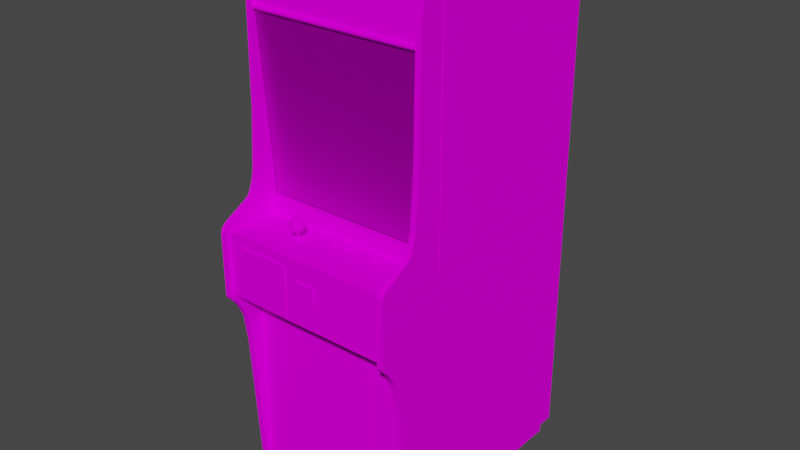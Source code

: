 # Source: dkong_1.blend  (saved by Blender 2.93.20; exported with 4.5.12 LTS)
import bpy
from mathutils import Matrix  # noqa: F401  (used for matrix-valued properties, if any)

bpy.ops.wm.read_factory_settings(use_empty=True)
scene = bpy.context.scene
scene.name = 'Scene'

# ---- images (referenced by path relative to the original .blend; pixels are not part of the script)
import os
ASSET_DIR = os.environ.get("B2B_ASSET_DIR", "")  # directory of the original .blend (textures are referenced by path, not embedded)
HERE = os.path.dirname(os.path.abspath(__file__))  # packed textures are extracted next to this script under _unpacked/

def load_image(name, relpath, width, height, colorspace="sRGB"):
    """Load a texture the original file referenced (path relative to the .blend, or extracted next to this script)."""
    p = next((c for c in (os.path.join(HERE, relpath), os.path.join(ASSET_DIR, relpath)) if relpath and os.path.exists(c)), "")
    if p:
        img = bpy.data.images.load(p, check_existing=True)
        img.name = name
    else:  # same state as the original file: an image datablock whose file is absent (Cycles renders it pink)
        img = bpy.data.images.new(name, width, height)
        img.source = "FILE"
        img.filepath = "//" + (relpath or name)
    img.colorspace_settings.name = colorspace
    return img
img_dkongmarqueemap_tiff = load_image('dkongmarqueemap.TIFF', 'dkongmarqueemap.TIFF', 1024, 1024, 'sRGB')
img_dkongglassa_tiff = load_image('dkongglassa.TIFF', 'dkongglassa.TIFF', 1024, 1024, 'sRGB')
img_dkongbezelmap_tiff = load_image('dkongbezelmap.TIFF', 'dkongbezelmap.TIFF', 1024, 1024, 'sRGB')
img_dkongtexturemap_tiff = load_image('dkongtexturemap.TIFF', 'dkongtexturemap.TIFF', 1024, 1024, 'sRGB')

# ---- materials (node trees are filled in below, after node groups)
mat_defaultmaterial3 = bpy.data.materials.new('DefaultMaterial3')
mat_defaultmaterial3.use_transparent_shadow = False
mat_defaultmaterial3.roughness = 0.8211
mat_defaultmaterial3.specular_intensity = 0.3176
mat_dkongmarquee = bpy.data.materials.new('dkongmarquee')
mat_dkongmarquee.use_transparent_shadow = False
mat_dkongmarquee.roughness = 0.8807
mat_dkongmarquee.specular_intensity = 0.0
mat_dkongglass = bpy.data.materials.new('dkongglass')
mat_dkongglass.use_transparent_shadow = False
mat_dkongglass.roughness = 0.8807
mat_dkongglass.specular_intensity = 0.0
mat_dkongbezel = bpy.data.materials.new('dkongbezel')
mat_dkongbezel.use_transparent_shadow = False
mat_dkongbezel.roughness = 0.8807
mat_dkongbezel.specular_intensity = 0.0
mat_dkongtexture = bpy.data.materials.new('dkongtexture')
mat_dkongtexture.use_transparent_shadow = False
mat_dkongtexture.roughness = 0.8807
mat_dkongtexture.specular_intensity = 0.0

# ---- node groups
ng_auto_smooth = bpy.data.node_groups.new('Auto Smooth', 'GeometryNodeTree')
_s = ng_auto_smooth.interface.new_socket(name='Geometry', in_out='OUTPUT', socket_type='NodeSocketGeometry')
_s = ng_auto_smooth.interface.new_socket(name='Geometry', in_out='INPUT', socket_type='NodeSocketGeometry')
_s = ng_auto_smooth.interface.new_socket(name='Angle', in_out='INPUT', socket_type='NodeSocketFloat')
_s.subtype = 'ANGLE'
_s.min_value = 0.0
_s.max_value = 3.142
ng_auto_smooth.is_modifier = True
_N = ng_auto_smooth.nodes; _L = ng_auto_smooth.links
n0 = _N.new('NodeGroupOutput'); n0.name = 'Group Output'; n0.location = (480, -100)
n1 = _N.new('NodeGroupInput'); n1.name = 'Group Input'; n1.location = (-420, -300)
n2 = _N.new('NodeGroupInput'); n2.name = 'Group Input.001'; n2.location = (-60, -100)
n3 = _N.new('GeometryNodeSetShadeSmooth'); n3.name = 'Set Shade Smooth'; n3.location = (120, -100)
n3.domain = 'EDGE'
n4 = _N.new('GeometryNodeSetShadeSmooth'); n4.name = 'Set Shade Smooth.001'; n4.location = (300, -100)
n5 = _N.new('GeometryNodeInputMeshEdgeAngle'); n5.name = 'Edge Angle'; n5.location = (-420, -220)
n6 = _N.new('GeometryNodeInputEdgeSmooth'); n6.name = 'Is Edge Smooth'; n6.location = (-60, -160)
n7 = _N.new('GeometryNodeInputShadeSmooth'); n7.name = 'Is Face Smooth'; n7.location = (-240, -340)
n8 = _N.new('FunctionNodeBooleanMath'); n8.name = 'Boolean Math'; n8.location = (-60, -220)
n9 = _N.new('FunctionNodeCompare'); n9.name = 'Compare'; n9.location = (-240, -180)
n9.operation = 'LESS_EQUAL'
_L.new(n5.outputs[0], n9.inputs[0])
_L.new(n4.outputs[0], n0.inputs[0])
_L.new(n1.outputs[1], n9.inputs[1])
_L.new(n9.outputs[0], n8.inputs[0])
_L.new(n7.outputs[0], n8.inputs[1])
_L.new(n2.outputs[0], n3.inputs[0])
_L.new(n6.outputs[0], n3.inputs[1])
_L.new(n3.outputs[0], n4.inputs[0])
_L.new(n8.outputs[0], n3.inputs[2])
n0.is_active_output = True

# ---- material node trees
mat_defaultmaterial3.use_nodes = True; mat_defaultmaterial3.node_tree.nodes.clear()
_N = mat_defaultmaterial3.node_tree.nodes; _L = mat_defaultmaterial3.node_tree.links
n0 = _N.new('ShaderNodeBsdfPrincipled'); n0.name = 'Principled BSDF'; n0.location = (10, 300)
n0.distribution = 'GGX'
n0.subsurface_method = 'BURLEY'
n0.inputs[2].default_value = 0.8211
n0.inputs[3].default_value = 1.45
n0.inputs[13].default_value = 0.3176
n0.inputs[27].default_value = (0.0, 0.0, 0.0, 1.0)
n0.inputs[28].default_value = 1.0
n1 = _N.new('ShaderNodeOutputMaterial'); n1.name = 'Material Output'; n1.location = (300, 300)
_L.new(n0.outputs[0], n1.inputs[0])
n1.is_active_output = True
mat_dkongmarquee.use_nodes = True; mat_dkongmarquee.node_tree.nodes.clear()
_N = mat_dkongmarquee.node_tree.nodes; _L = mat_dkongmarquee.node_tree.links
n0 = _N.new('ShaderNodeBsdfPrincipled'); n0.name = 'Principled BSDF'; n0.location = (10, 300)
n0.distribution = 'GGX'
n0.subsurface_method = 'BURLEY'
n0.inputs[2].default_value = 0.8807
n0.inputs[3].default_value = 1.45
n0.inputs[13].default_value = 0.0
n0.inputs[27].default_value = (0.0, 0.0, 0.0, 1.0)
n0.inputs[28].default_value = 1.0
n1 = _N.new('ShaderNodeOutputMaterial'); n1.name = 'Material Output'; n1.location = (300, 300)
n2 = _N.new('ShaderNodeTexImage'); n2.name = 'Image Texture'; n2.location = (-300, 600)
n2.image = img_dkongmarqueemap_tiff
_L.new(n0.outputs[0], n1.inputs[0])
_L.new(n2.outputs[0], n0.inputs[0])
n1.is_active_output = True
mat_dkongglass.use_nodes = True; mat_dkongglass.node_tree.nodes.clear()
_N = mat_dkongglass.node_tree.nodes; _L = mat_dkongglass.node_tree.links
n0 = _N.new('ShaderNodeBsdfPrincipled'); n0.name = 'Principled BSDF'; n0.location = (10, 300)
n0.distribution = 'GGX'
n0.subsurface_method = 'BURLEY'
n0.inputs[2].default_value = 0.8807
n0.inputs[3].default_value = 1.45
n0.inputs[4].default_value = 0.2
n0.inputs[13].default_value = 0.0
n0.inputs[27].default_value = (0.0, 0.0, 0.0, 1.0)
n0.inputs[28].default_value = 1.0
n1 = _N.new('ShaderNodeOutputMaterial'); n1.name = 'Material Output'; n1.location = (300, 300)
n2 = _N.new('ShaderNodeTexImage'); n2.name = 'Image Texture'; n2.location = (-300, 600)
n2.image = img_dkongglassa_tiff
_L.new(n0.outputs[0], n1.inputs[0])
_L.new(n2.outputs[0], n0.inputs[0])
n1.is_active_output = True
mat_dkongbezel.use_nodes = True; mat_dkongbezel.node_tree.nodes.clear()
_N = mat_dkongbezel.node_tree.nodes; _L = mat_dkongbezel.node_tree.links
n0 = _N.new('ShaderNodeBsdfPrincipled'); n0.name = 'Principled BSDF'; n0.location = (10, 300)
n0.distribution = 'GGX'
n0.subsurface_method = 'BURLEY'
n0.inputs[2].default_value = 0.8807
n0.inputs[3].default_value = 1.45
n0.inputs[13].default_value = 0.0
n0.inputs[27].default_value = (0.0, 0.0, 0.0, 1.0)
n0.inputs[28].default_value = 1.0
n1 = _N.new('ShaderNodeOutputMaterial'); n1.name = 'Material Output'; n1.location = (300, 300)
n2 = _N.new('ShaderNodeTexImage'); n2.name = 'Image Texture'; n2.location = (-300, 600)
n2.image = img_dkongbezelmap_tiff
_L.new(n0.outputs[0], n1.inputs[0])
_L.new(n2.outputs[0], n0.inputs[0])
n1.is_active_output = True
mat_dkongtexture.use_nodes = True; mat_dkongtexture.node_tree.nodes.clear()
_N = mat_dkongtexture.node_tree.nodes; _L = mat_dkongtexture.node_tree.links
n0 = _N.new('ShaderNodeBsdfPrincipled'); n0.name = 'Principled BSDF'; n0.location = (10, 300)
n0.distribution = 'GGX'
n0.subsurface_method = 'BURLEY'
n0.inputs[2].default_value = 0.8807
n0.inputs[3].default_value = 1.45
n0.inputs[13].default_value = 0.0
n0.inputs[27].default_value = (0.0, 0.0, 0.0, 1.0)
n0.inputs[28].default_value = 1.0
n1 = _N.new('ShaderNodeOutputMaterial'); n1.name = 'Material Output'; n1.location = (300, 300)
n2 = _N.new('ShaderNodeTexImage'); n2.name = 'Image Texture'; n2.location = (-300, 600)
n2.image = img_dkongtexturemap_tiff
_L.new(n0.outputs[0], n1.inputs[0])
_L.new(n2.outputs[0], n0.inputs[0])
n1.is_active_output = True

# ---- world
world_world = bpy.data.worlds.new('World'); scene.world = world_world
world_world.use_nodes = True; world_world.node_tree.nodes.clear()
_N = world_world.node_tree.nodes; _L = world_world.node_tree.links
n0 = _N.new('ShaderNodeOutputWorld'); n0.name = 'World Output'; n0.location = (300, 300)
n1 = _N.new('ShaderNodeBackground'); n1.name = 'Background'; n1.location = (10, 300)
n1.inputs[0].default_value = (0.05088, 0.05088, 0.05088, 1.0)
_L.new(n1.outputs[0], n0.inputs[0])
n0.is_active_output = True
world_world.color = (0.05088, 0.05088, 0.05088)
world_world.use_sun_shadow = False
world_world.sun_shadow_jitter_overblur = 0.0

# ---- meshes
me_dkong = bpy.data.meshes.new('dkong')
me_dkong.from_pydata([(-0.003343, 0.5818, -0.3933), (-0.003343, 0.5752, -0.3924), (0.01921, 0.5818, -0.3933), (0.01306, 0.2051, -0.213), (-0.0921, 0.203, -0.2154), (-0.09122, 0.08542, -0.145), (0.01306, 0.08542, -0.1429), (0.1171, 0.3141, -0.2918), (0.01306, 0.3169, -0.2915), (-0.09122, 0.3141, -0.2918), (0.1171, 0.08542, -0.145), (0.1182, 0.203, -0.2154), (0.1824, 0.2002, -0.2181), (0.1797, 0.3096, -0.2918), (0.1144, 0.3803, -0.3394), (-0.08859, 0.01321, -0.1038), (0.01306, 0.3836, -0.3406), (0.01306, 0.01109, -0.1015), (-0.08859, 0.3803, -0.3394), (0.01306, 0.3833, -0.3409), (0.1144, 0.38, -0.3397), (0.1824, 0.1999, -0.2184), (0.1797, 0.08633, -0.1488), (-0.1539, 0.08663, -0.1485), (-0.1565, 0.2002, -0.2181), (-0.1565, 0.1999, -0.2184), (-0.1539, 0.3093, -0.2921), (0.1144, 0.01321, -0.1038), (0.01306, 0.01079, -0.1018), (-0.08859, 0.0129, -0.1041), (-0.1457, 0.02167, -0.1106), (-0.08859, 0.38, -0.3397), (0.1797, 0.3093, -0.2921), (0.1715, 0.02197, -0.1103), (0.1144, 0.0129, -0.1041), (-0.1539, 0.08633, -0.1488), (-0.1539, 0.3096, -0.2918), (-0.1457, 0.3703, -0.3344), (0.1797, 0.08663, -0.1485), (0.1715, 0.02167, -0.1106), (-0.1457, 0.02197, -0.1103), (0.1715, 0.3706, -0.3341), (0.1715, 0.3703, -0.3344), (-0.1457, 0.3706, -0.3341), (-0.2734, 0.4821, 0.005395), (-0.2734, -0.07351, -0.03664), (0.289, -0.07351, -0.03664), (0.289, 0.4821, 0.005395), (-0.2734, 0.4821, 0.002139), (-0.2734, -0.07351, -0.03989), (0.289, -0.07351, -0.03989), (0.289, 0.4821, 0.002139), (0.3066, -0.9681, 0.04387), (-0.286, 0.2023, 0.02079), (-0.286, 0.5785, 0.01279), (-0.2725, -0.9549, -0.6763), (-0.2725, 0.6643, -0.6763), (0.2896, 0.6643, -0.02716), (0.2896, 0.6643, -0.6763), (0.3066, -0.9681, -0.686), (-0.286, -0.5201, 0.0933), (-0.286, -0.004317, 0.03825), (0.3066, 0.6828, -0.01769), (0.3086, 0.6042, -0.6443), (0.3086, 0.6042, -0.06505), (0.3086, -0.1388, -0.06505), (-0.2884, -0.1361, -0.6422), (-0.2884, -0.1361, -0.06298), (-0.2884, 0.6069, -0.06298), (0.3086, -0.1388, -0.6443), (-0.2884, 0.6069, -0.6422), (-0.2734, -0.3246, 0.05068), (-0.2734, -0.9527, 0.05068), (0.2887, -0.9527, 0.05068), (0.2896, -0.9549, -0.6763), (0.2887, -0.3246, 0.05068), (0.289, -0.2808, 0.1196), (0.289, 0.671, -0.6659), (-0.2734, 0.671, -0.6659), (-0.2734, -0.2808, 0.1196), (-0.2725, 0.6643, -0.02716), (-0.2699, -0.1212, -0.01799), (-0.2699, -0.1212, 0.1513), (-0.1463, -0.7986, 0.05246), (0.1616, -0.7986, 0.05246), (0.1616, -0.3877, 0.05246), (-0.1463, -0.3877, 0.05246), (-0.267, -0.05931, 0.07051), (-0.267, -0.3817, 0.1259), (0.3066, -0.06837, 0.08798), (0.2875, -0.05931, 0.07051), (-0.226, -0.3167, 0.1566), (-0.05285, -0.3167, 0.1566), (-0.05285, -0.1533, 0.1566), (-0.226, -0.1533, 0.1566), (0.2834, -0.1203, -0.01414), (-0.2626, -0.1203, -0.01414), (-0.2626, -0.1203, 0.1454), (0.2834, -0.1203, 0.1454), (-0.06574, -0.08741, 0.06489), (-0.06837, -0.0859, 0.05335), (-0.06574, -0.07562, 0.05335), (-0.0757, -0.0578, 0.07643), (-0.08536, -0.05206, 0.06489), (0.2875, -0.3249, 0.04003), (0.2875, -0.3249, 0.1513), (-0.2699, -0.3249, 0.1513), (-0.2699, -0.3249, 0.04003), (-0.2623, -1.026, -0.6712), (0.2837, -0.953, 0.04299), (-0.2623, -0.953, 0.04299), (-0.2623, -1.026, 0.04299), (-0.2623, -0.953, -0.6712), (0.2837, -1.026, 0.04299), (0.2837, -0.953, -0.6712), (0.2837, -1.026, -0.6712), (-0.08536, -0.05508, 0.07643), (-0.267, -0.05024, 0.05779), (-0.286, -0.4213, 0.1066), (0.3066, -0.05024, 0.05779), (0.2875, -0.4213, 0.1066), (-0.09532, -0.09315, 0.05335), (-0.08536, -0.09587, 0.05335), (-0.08536, -0.07562, 0.0418), (0.05788, -0.1128, 0.03411), (0.06462, -0.1128, 0.02996), (0.05612, -0.1173, 0.02227), (-0.08536, -0.07562, 0.08798), (-0.08536, -0.08741, 0.08472), (-0.1082, -0.07562, 0.06489), (-0.1053, -0.08741, 0.06489), (0.3066, -0.02607, 0.04535), (0.2875, 0.01985, 0.03292), (-0.286, 0.6649, -0.005557), (-0.286, 0.6731, -0.009405), (-0.267, -0.02607, 0.04535), (0.02595, -0.1128, 0.02996), (0.01746, -0.1173, 0.02227), (0.1648, -0.1128, 0.02996), (0.1566, -0.1173, 0.02227), (-0.0133, -0.2506, 0.1566), (0.05495, -0.2506, 0.1566), (0.05495, -0.1859, 0.1566), (-0.0133, -0.1859, 0.1566), (0.2875, 0.6828, -0.6828), (0.2875, 0.6828, -0.01769), (-0.286, -0.9431, 0.06844), (-0.286, -0.1237, 0.1652), (0.3066, -0.4213, 0.1066), (-0.2699, -0.06988, -0.01799), (0.2875, -0.1212, -0.01799), (-0.09532, -0.0578, 0.05335), (-0.09122, -0.06535, 0.04476), (-0.09532, -0.06958, 0.04476), (-0.1053, -0.06384, 0.06489), (-0.2169, -0.1176, -0.0171), (0.01218, -0.1176, -0.0171), (0.01218, -0.072, -0.0171), (-0.2169, -0.072, -0.0171), (0.3066, -0.09466, 0.138), (0.2875, -0.06837, 0.08798), (-0.286, -0.06837, 0.08798), (0.1443, -0.1176, 0.01812), (0.1443, -0.1176, 0.027), (0.05788, -0.1176, 0.03499), (0.3066, -0.004317, 0.03825), (0.2875, -0.004317, 0.03825), (-0.06574, -0.06384, 0.06489), (-0.06252, -0.07562, 0.06489), (0.006324, -0.1128, 0.02671), (-0.286, 0.542, 0.01635), (-0.267, 0.6565, -0.002301), (-0.267, 0.6649, -0.005557), (-0.0757, -0.09315, 0.07643), (-0.07394, -0.09587, 0.06489), (-0.0757, -0.06958, 0.08472), (-0.267, -0.004317, 0.03825), (-0.267, -0.06837, 0.08798), (0.3066, 0.6287, 0.004803), (0.3066, 0.5785, 0.01279), (-0.267, -0.5201, 0.0933), (0.3066, -0.5201, 0.0933), (0.04499, -0.1128, 0.02671), (-0.286, 0.6828, -0.6828), (0.2875, 0.542, 0.01635), (0.2875, 0.6649, -0.005557), (-0.286, -0.9681, 0.04387), (-0.267, -0.9681, 0.04387), (0.2875, -0.9681, 0.04387), (0.3066, -0.9431, 0.06844), (0.1686, -0.1176, 0.02256), (0.1657, -0.1176, 0.03085), (0.1698, -0.1203, 0.0344), (0.01921, -0.1128, 0.03411), (0.01921, -0.1176, 0.03499), (0.1499, -0.1176, 0.03351), (0.1581, -0.1176, 0.03499), (0.1581, -0.1128, 0.03411), (0.1674, -0.1125, 0.02256), (-0.06574, -0.07562, 0.07643), (-0.06837, -0.0859, 0.07643), (-0.1026, -0.06535, 0.07643), (-0.09532, -0.0578, 0.07643), (-0.09532, -0.08136, 0.08472), (-0.2699, -0.06988, -0.03871), (0.2875, -0.06988, -0.01799), (0.2875, -0.06988, -0.03871), (-0.1026, -0.0859, 0.05335), (-0.1053, -0.07562, 0.05335), (-0.1026, -0.06535, 0.05335), (-0.274, 0.4951, 0.0125), (-0.0798, -0.06535, 0.04476), (-0.0757, -0.0578, 0.05335), (-0.06837, -0.06535, 0.05335), (-0.0757, -0.08136, 0.04476), (-0.0798, -0.0859, 0.04476), (0.2884, 0.4827, 0.01279), (0.2884, 0.4891, 0.01516), (-0.274, 0.4891, 0.01516), (0.2884, 0.6643, -0.03308), (-0.274, 0.6643, -0.03308), (-0.274, 0.6679, -0.02332), (0.1581, -0.1176, 0.01013), (0.1499, -0.1176, 0.01161), (0.1452, -0.1125, 0.01871), (0.01921, -0.1176, 0.01013), (0.01072, -0.1176, 0.01161), (0.02683, -0.1176, 0.01457), (0.01921, -0.1125, 0.01102), (-0.1026, -0.0859, 0.07643), (0.02683, -0.1176, 0.03085), (0.02976, -0.1176, 0.02256), (0.02859, -0.1125, 0.02256), (0.02595, -0.1125, 0.01516), (0.0655, -0.1176, 0.03085), (0.06843, -0.1176, 0.02256), (0.06725, -0.1125, 0.02256), (0.05788, -0.1125, 0.01102), (0.06462, -0.1125, 0.01516), (0.0655, -0.1176, 0.01457), (0.05788, -0.1176, 0.01013), (0.04939, -0.1176, 0.01161), (0.04997, -0.1125, 0.0125), (0.1657, -0.1176, 0.01457), (0.1742, -0.1203, 0.02256), (0.1581, -0.1125, 0.01102), (0.04411, -0.1176, 0.027), (0.04411, -0.1176, 0.01812), (0.03884, -0.1203, 0.01635), (0.03884, -0.1203, 0.02878), (0.04675, -0.1203, 0.03855), (0.04939, -0.1176, 0.03351), (0.05905, -0.1203, 0.004507), (0.04675, -0.1203, 0.006875), (0.0001726, -0.1203, 0.01635), (0.0001726, -0.1203, 0.02878), (0.005445, -0.1176, 0.027), (0.01072, -0.1176, 0.03351), (0.008082, -0.1203, 0.03855), (0.02039, -0.1203, 0.004507), (0.008082, -0.1203, 0.006875), (0.005445, -0.1176, 0.01812), (0.2875, -0.9681, -0.686), (0.3066, 0.6828, -0.6828), (-0.286, -0.9681, -0.686), (-0.267, 0.6828, -0.6828), (-0.08536, -0.05508, 0.05335), (-0.274, 0.4827, 0.01279), (0.1502, -0.1128, 0.03263), (-0.09122, -0.06535, 0.08472), (-0.286, -0.3273, 0.1652), (0.2875, -0.3273, 0.1652), (0.2875, -0.1237, 0.1652), (0.2875, -0.337, 0.1629), (0.2875, -0.3566, 0.143), (-0.08536, -0.09919, 0.06489), (-0.09532, -0.09315, 0.07643), (-0.267, 0.542, 0.01635), (-0.0757, -0.09315, 0.05335), (0.2875, 0.5785, 0.01279), (0.3066, 0.542, 0.01635), (-0.09679, -0.07562, 0.08472), (-0.1053, -0.07562, 0.07643), (-0.267, -0.9681, -0.686), (0.2875, -0.9431, 0.06844), (-0.267, -0.9431, 0.06844), (-0.0798, -0.0859, 0.08472), (-0.09122, -0.0859, 0.04476), (-0.08536, -0.08741, 0.04476), (0.3066, 0.6731, -0.009405), (0.2875, -0.1176, 0.1629), (0.2875, -0.1131, 0.1602), (0.1469, -0.1203, 0.03855), (0.139, -0.1203, 0.01635), (0.03093, -0.1203, 0.0344), (0.0696, -0.1203, 0.0344), (0.1592, -0.1203, 0.004507), (0.1452, -0.1128, 0.02671), (0.1502, -0.1125, 0.0125), (-0.07716, -0.1445, 0.06459), (-0.07716, -0.09526, 0.06459), (-0.08185, -0.1445, 0.05986), (-0.08654, -0.1445, 0.06459), (-0.08654, -0.09526, 0.06459), (-0.267, -0.1237, 0.1652), (-0.267, -0.3566, 0.143), (0.3066, -0.3273, 0.1652), (0.0113, -0.1125, 0.0125), (-0.0757, -0.06958, 0.04476), (-0.07394, -0.07562, 0.04476), (0.2884, 0.6601, -0.01562), (0.2884, 0.6655, -0.0174), (-0.274, 0.6655, -0.0174), (-0.267, 0.6287, 0.004803), (-0.267, 0.5785, 0.01279), (-0.09122, -0.0859, 0.08472), (-0.08536, -0.09587, 0.07643), (-0.286, -0.09949, 0.1457), (-0.286, -0.1131, 0.1602), (0.3066, 0.2023, 0.02079), (0.2875, 0.2023, 0.02079), (-0.267, 0.2023, 0.02079), (-0.286, -0.04329, 0.05305), (-0.286, -0.02607, 0.04535), (-0.0798, -0.06535, 0.08472), (-0.08536, -0.06384, 0.08472), (0.2875, -0.04329, 0.05305), (0.2875, -0.02607, 0.04535), (0.3066, -0.09949, 0.1457), (0.3066, 0.6435, 0.001843), (0.1648, -0.1125, 0.01516), (0.1592, -0.1203, 0.04062), (0.05905, -0.1203, 0.04062), (0.02039, -0.1203, 0.04062), (0.139, -0.1203, 0.02878), (0.03532, -0.1203, 0.02256), (0.03093, -0.1203, 0.01072), (0.07399, -0.1203, 0.02256), (0.0696, -0.1203, 0.01072), (0.1698, -0.1203, 0.01072), (0.1469, -0.1203, 0.006875), (-0.07394, -0.05508, 0.06489), (-0.06837, -0.06535, 0.07643), (0.04997, -0.1128, 0.03263), (0.0113, -0.1128, 0.03263), (0.2875, -0.5201, 0.0933), (0.006324, -0.1125, 0.01871), (0.04499, -0.1125, 0.01871), (-0.09679, -0.09587, 0.06489), (-0.09679, -0.05508, 0.06489), (-0.286, 0.01985, 0.03292), (-0.09532, -0.06958, 0.08472), (-0.09532, -0.08136, 0.04476), (-0.09679, -0.07562, 0.04476), (-0.0757, -0.08136, 0.08472), (-0.07394, -0.07562, 0.08472), (-0.08185, -0.09526, 0.05986), (-0.267, 0.6791, -0.01384), (0.2884, 0.4803, 0.005987), (-0.267, -0.4213, 0.1066), (-0.08185, -0.1445, 0.06933), (-0.08185, -0.09526, 0.06933), (0.2875, -0.09466, 0.138), (0.2875, -0.09949, 0.1457), (-0.286, -0.3566, 0.143), (-0.286, -0.3817, 0.1259), (0.2875, -0.3817, 0.1259), (0.3066, -0.3817, 0.1259), (0.2875, 0.6791, -0.01384), (0.3066, 0.6791, -0.01384), (-0.286, 0.6791, -0.01384), (-0.286, 0.6828, -0.01769), (0.3066, -0.1237, 0.1652), (0.3066, -0.1176, 0.1629), (-0.274, 0.4803, 0.005987), (-0.286, -0.05931, 0.07051), (0.2884, 0.6679, -0.02332), (0.2884, 0.4951, 0.0125), (-0.274, 0.6601, -0.01562), (0.3066, -0.3566, 0.143), (-0.08536, -0.06384, 0.04476), (-0.286, -0.1176, 0.1629), (-0.267, -0.337, 0.1629), (-0.267, -0.3273, 0.1652), (0.3066, -0.337, 0.1629), (-0.286, -0.1067, 0.1546), (0.2875, 0.6435, 0.001843), (-0.286, 0.6565, -0.002301), (-0.274, 0.4966, 0.003619), (-0.274, 0.4975, 0.006579), (0.2884, 0.4975, 0.006579), (0.3066, 0.01985, 0.03292), (-0.267, 0.01985, 0.03292), (-0.267, -0.1067, 0.1546), (0.3066, -0.1131, 0.1602), (0.3066, -0.1067, 0.1546), (-0.286, -0.337, 0.1629), (0.2884, 0.4966, 0.003619), (0.3066, 0.6649, -0.005557), (-0.267, -0.04329, 0.05305), (0.3066, -0.04329, 0.05305), (0.2875, 0.6731, -0.009405), (-0.286, -0.05024, 0.05779), (0.2875, -0.05024, 0.05779), (-0.267, 0.6828, -0.01769), (0.2875, -0.1067, 0.1546), (0.2875, 0.6287, 0.004803), (-0.267, -0.1176, 0.1629), (-0.286, 0.6435, 0.001843), (-0.286, 0.6287, 0.004803), (-0.286, -0.09466, 0.138), (-0.267, -0.09949, 0.1457), (-0.267, -0.1131, 0.1602), (-0.267, -0.09466, 0.138), (-0.267, 0.6435, 0.001843), (-0.2699, -0.149, 0.1513), (0.2875, -0.149, 0.1513), (-0.267, 0.6731, -0.009405), (0.2875, 0.6565, -0.002301), (0.3066, 0.6565, -0.002301), (0.3066, -0.05931, 0.07051), (0.2875, -0.1212, 0.1513), (-0.2737, 0.4966, 0.003915), (0.2896, 0.4966, 0.003915), (0.2896, 0.6604, -0.0171), (-0.2737, 0.6604, -0.0171)], [], [(0, 1, 2), (11, 3, 6, 10), (15, 40, 30, 29), (3, 11, 7, 8), (265, 404, 187, 283), (242, 237, 240, 241), (346, 307, 226, 261), (14, 41, 42, 20), (17, 27, 10, 6), (41, 14, 7, 13), (229, 203, 281, 282), (10, 38, 12, 11), (13, 7, 11, 12), (14, 16, 8, 7), (4, 24, 23, 5), (38, 10, 27, 33), (100, 214, 309, 101), (5, 6, 3, 4), (24, 36, 26, 25), (25, 35, 23, 24), (35, 30, 40, 23), (36, 9, 18, 43), (27, 17, 28, 34), (34, 39, 33, 27), (9, 36, 24, 4), (16, 14, 20, 19), (316, 128, 315, 276), (298, 245, 222, 223), (18, 16, 19, 31), (38, 33, 39, 22), (32, 42, 41, 13), (222, 243, 339, 296), (31, 37, 43, 18), (166, 327, 131, 165), (85, 86, 83, 84), (320, 279, 188), (319, 52, 179), (321, 187, 314), (53, 54, 186), (322, 402, 117, 399), (111, 113, 109, 110), (371, 183, 264, 186), (145, 144, 262, 188), (8, 9, 4, 3), (263, 62, 52, 59), (186, 60, 61), (176, 180, 187), (188, 345, 166), (165, 181, 52), (89, 420, 90, 160), (407, 412, 318, 381), (280, 179, 279, 184), (413, 177, 161, 410), (187, 285, 146, 186), (328, 159, 362, 363), (312, 378, 310, 311), (365, 410, 161), (87, 177, 88), (89, 159, 367), (366, 160, 90), (411, 413, 410, 317), (60, 146, 285, 180), (200, 99, 168, 199), (160, 362, 159, 89), (424, 425, 422, 423), (319, 280, 184, 320), (68, 70, 66, 67), (381, 147, 304, 407), (278, 174, 275, 122), (341, 212, 266, 103), (117, 88, 359), (118, 365, 402), (119, 367, 148), (120, 366, 403), (168, 101, 213, 167), (123, 288, 287), (124, 125, 126), (127, 128, 286), (129, 282, 201, 154), (165, 131, 181), (188, 166, 132), (187, 172, 171), (133, 134, 186), (176, 135, 180), (186, 61, 350), (193, 136, 137), (138, 198, 139), (53, 350, 392, 321), (320, 184, 279), (415, 106, 105, 416), (186, 146, 60), (188, 284, 345), (50, 51, 48, 49), (416, 421, 82, 415), (87, 117, 402, 375), (398, 289, 401, 185), (363, 405, 395, 328), (208, 353, 352, 207), (193, 344, 257, 194), (379, 384, 273, 274), (78, 79, 76, 77), (204, 149, 205, 206), (169, 346, 261, 256), (212, 211, 380, 266), (383, 304, 147, 270), (110, 112, 108, 111), (116, 325, 324, 102), (167, 342, 199, 168), (169, 344, 137), (73, 75, 71, 72), (290, 272, 372, 373), (174, 278, 100, 99), (201, 351, 269, 202), (326, 403, 119, 400), (303, 356, 301, 302), (52, 178, 179), (357, 404, 371, 370), (409, 54, 314, 313), (406, 279, 179, 178), (182, 343, 126), (345, 284, 189, 181), (370, 134, 417, 357), (112, 114, 115, 108), (220, 221, 376, 219), (400, 131, 327, 326), (185, 401, 188), (56, 80, 57, 58), (172, 417, 134, 133), (180, 285, 187), (58, 74, 55, 56), (181, 189, 52), (252, 253, 241, 240), (164, 234, 125, 124), (15, 17, 6, 5), (101, 168, 99, 100), (344, 169, 256, 257), (349, 151, 209, 154), (127, 203, 315), (150, 205, 149, 81), (208, 129, 154, 209), (351, 201, 282, 281), (61, 323, 135, 176), (153, 209, 151, 152), (123, 214, 215), (217, 377, 210, 218), (180, 359, 118, 60), (62, 263, 144, 145), (197, 268, 195, 196), (349, 202, 116, 103), (138, 197, 196, 191), (36, 43, 37, 26), (236, 125, 234, 235), (198, 138, 191, 190), (228, 233, 227, 225), (307, 228, 225, 226), (251, 246, 249, 250), (230, 194, 333, 294), (257, 256, 255, 258), (226, 225, 259, 260), (261, 226, 260, 254), (293, 334, 163, 162), (162, 223, 340, 293), (195, 163, 334, 292), (181, 148, 120, 345), (52, 189, 284, 188), (129, 208, 207, 130), (130, 229, 282, 129), (268, 197, 139), (122, 288, 215, 278), (288, 122, 121, 287), (364, 270, 147), (97, 98, 95, 96), (274, 271, 272), (377, 390, 389, 210), (99, 200, 173, 174), (224, 298, 223, 162), (122, 275, 348, 121), (53, 170, 54), (369, 62, 145, 368), (102, 341, 103, 116), (203, 229, 276, 315), (106, 107, 104, 105), (342, 175, 355, 199), (5, 23, 40, 15), (12, 38, 22, 21), (173, 286, 128, 316), (101, 309, 308, 213), (52, 369, 289), (277, 314, 54, 170), (366, 290, 291), (267, 374, 358, 216), (247, 241, 253, 248), (258, 333, 194, 257), (248, 249, 246, 247), (192, 244, 190, 191), (294, 335, 231, 230), (224, 297, 139), (245, 298, 139), (412, 393, 385, 318), (399, 135, 323, 322), (304, 383, 305), (372, 306, 379), (307, 346, 137), (233, 228, 137), (242, 347, 126), (238, 237, 126), (199, 355, 354, 200), (367, 379, 274, 366), (187, 313, 314), (403, 90, 420, 119), (209, 153, 353, 208), (200, 354, 286, 173), (411, 393, 88), (361, 303, 302, 360), (365, 318, 385), (17, 15, 29, 28), (151, 349, 103, 266), (319, 391, 52), (394, 395, 405, 291), (321, 392, 187), (365, 118, 359, 88), (123, 211, 308), (123, 153, 152), (118, 322, 323), (418, 386, 329, 419), (127, 175, 324), (127, 325, 269), (296, 340, 223, 222), (227, 231, 335, 336), (120, 326, 327), (170, 53, 321, 277), (275, 316, 276, 348), (328, 395, 367), (299, 301, 356, 300), (52, 419, 329), (176, 392, 350, 61), (233, 232, 231, 227), (198, 330, 139), (234, 164, 332, 295), (250, 332, 164, 251), (191, 196, 331, 192), (292, 331, 196, 195), (239, 235, 337, 338), (244, 339, 243, 190), (240, 239, 338, 252), (295, 337, 235, 234), (212, 341, 167, 213), (60, 118, 323), (133, 387, 171, 172), (202, 349, 154, 201), (124, 343, 251, 164), (345, 120, 327), (320, 132, 391, 319), (232, 136, 230, 231), (16, 18, 9, 8), (297, 224, 162, 163), (325, 116, 202, 269), (342, 167, 341, 102), (130, 207, 121, 348), (238, 236, 235, 239), (320, 188, 132), (53, 186, 350), (213, 308, 211, 212), (127, 351, 281), (123, 352, 353), (127, 354, 355), (93, 94, 91, 92), (125, 236, 126), (136, 232, 137), (187, 357, 417), (419, 398, 185, 418), (131, 400, 148), (218, 267, 216, 217), (135, 359, 180), (131, 148, 181), (225, 227, 336, 259), (256, 261, 254, 255), (21, 32, 13, 12), (175, 342, 102, 324), (266, 380, 152, 151), (207, 352, 287, 121), (214, 100, 278, 215), (279, 406, 188), (54, 409, 186), (135, 399, 359), (300, 361, 360, 299), (241, 247, 347, 242), (239, 240, 237, 238), (343, 182, 246, 251), (268, 297, 163, 195), (348, 276, 229, 130), (182, 347, 247, 246), (330, 198, 190, 243), (316, 275, 174, 173), (245, 330, 243, 222), (194, 230, 136, 193), (366, 363, 362), (375, 161, 177, 87), (365, 364, 147), (178, 329, 386, 406), (366, 274, 272), (142, 143, 140, 141), (368, 145, 188), (157, 158, 155, 156), (370, 371, 186), (165, 391, 132, 166), (407, 304, 88), (265, 283, 264, 183), (373, 372, 367), (311, 376, 221, 312), (236, 238, 126), (232, 233, 137), (197, 138, 139), (330, 245, 139), (343, 124, 126), (344, 193, 137), (237, 242, 126), (228, 307, 137), (297, 268, 139), (298, 224, 139), (346, 169, 137), (347, 182, 126), (365, 375, 402), (263, 59, 262, 144), (119, 420, 367), (414, 171, 387, 408), (317, 385, 393, 411), (304, 305, 88), (372, 379, 367), (123, 309, 214), (123, 380, 211), (366, 90, 403), (365, 147, 381), (383, 382, 305), (271, 273, 384, 306), (306, 384, 379), (373, 394, 291, 290), (321, 314, 277), (365, 385, 317), (319, 179, 280), (386, 418, 188), (408, 387, 186), (113, 115, 114, 109), (117, 87, 88), (366, 120, 148, 367), (366, 291, 405), (368, 401, 289, 369), (391, 165, 52), (392, 176, 187), (60, 323, 61), (127, 315, 128), (345, 327, 166), (127, 281, 203), (393, 412, 88), (123, 215, 288), (127, 355, 175), (127, 269, 351), (123, 353, 153), (123, 287, 352), (123, 308, 309), (123, 152, 380), (127, 324, 325), (395, 394, 367), (127, 286, 354), (364, 396, 270), (274, 273, 271), (52, 289, 398), (399, 117, 359), (65, 69, 63, 64), (400, 119, 148), (46, 47, 44, 45), (401, 368, 188), (187, 171, 414), (134, 370, 186), (118, 402, 322), (120, 403, 326), (52, 62, 369), (187, 404, 357), (366, 405, 363), (406, 386, 188), (421, 150, 81, 82), (365, 381, 318), (313, 414, 408, 409), (366, 272, 290), (409, 408, 186), (270, 396, 382, 383), (365, 317, 410), (306, 372, 272, 271), (394, 373, 367), (412, 407, 88), (413, 411, 88), (159, 328, 367), (52, 329, 178), (187, 414, 313), (88, 305, 364, 365), (187, 417, 172), (418, 185, 188), (305, 382, 396, 364), (52, 398, 419), (387, 133, 186), (366, 362, 160), (177, 413, 88), (420, 89, 367), (365, 161, 375), (390, 397, 388, 389), (404, 265, 183, 371)])
me_dkong.polygons.foreach_set('use_smooth', [True] * 406)
me_dkong.polygons.foreach_set('material_index', [0, 1, 1, 1, 4, 4, 4, 1, 1, 1, 4, 1, 1, 1, 1, 1, 4, 1, 1, 1, 1, 1, 1, 1, 1, 1, 4, 4, 1, 1, 1, 4, 1, 4, 4, 4, 4, 4, 4, 4, 4, 4, 4, 1, 4, 4, 4, 4, 4, 4, 4, 4, 4, 4, 4, 4, 4, 4, 4, 4, 4, 4, 4, 4, 1, 4, 4, 4, 4, 4, 4, 4, 4, 4, 4, 4, 4, 4, 4, 4, 4, 4, 4, 4, 4, 4, 4, 4, 4, 4, 4, 4, 3, 4, 4, 4, 4, 4, 4, 4, 4, 4, 4, 4, 4, 4, 4, 4, 4, 4, 4, 4, 4, 4, 4, 4, 4, 4, 4, 4, 4, 4, 4, 4, 4, 4, 4, 4, 4, 4, 4, 4, 4, 1, 4, 4, 4, 4, 4, 4, 4, 4, 4, 4, 4, 4, 4, 4, 4, 4, 1, 4, 4, 4, 4, 4, 4, 4, 4, 4, 4, 4, 4, 4, 4, 4, 4, 4, 4, 4, 4, 4, 4, 4, 4, 4, 4, 4, 4, 4, 4, 4, 4, 1, 1, 4, 4, 4, 4, 4, 4, 4, 4, 4, 4, 4, 4, 4, 4, 4, 4, 4, 4, 4, 4, 4, 4, 4, 4, 4, 4, 4, 4, 4, 4, 1, 4, 4, 4, 4, 4, 4, 4, 4, 4, 4, 4, 4, 4, 4, 4, 4, 4, 4, 4, 4, 4, 4, 4, 4, 4, 4, 4, 4, 4, 4, 4, 4, 4, 4, 4, 4, 4, 4, 1, 4, 4, 4, 4, 4, 4, 4, 4, 4, 4, 4, 4, 4, 4, 4, 4, 4, 4, 4, 4, 4, 4, 1, 4, 4, 4, 4, 4, 4, 4, 4, 4, 4, 4, 4, 4, 4, 4, 4, 4, 4, 4, 4, 4, 4, 4, 4, 4, 4, 4, 4, 4, 4, 4, 4, 4, 4, 4, 4, 4, 4, 4, 4, 4, 4, 4, 4, 4, 4, 4, 4, 4, 4, 4, 4, 4, 4, 4, 4, 4, 4, 4, 4, 4, 4, 4, 4, 4, 4, 4, 4, 4, 4, 4, 4, 4, 4, 4, 4, 4, 4, 4, 4, 4, 4, 4, 4, 4, 4, 4, 4, 4, 4, 4, 4, 2, 4, 4, 4, 4, 4, 4, 4, 4, 4, 4, 4, 4, 4, 4, 4, 4, 4, 4, 4, 4, 4, 4, 4, 4, 4, 4, 4, 4, 4, 4, 4, 4, 4, 4, 4])
_uv = me_dkong.uv_layers.new(name='UVMap')
_uv.uv.foreach_set('vector', [-0.000458, 1.0, -0.000458, -0.000458, 1.0, 1.0, 0.7778, 0.5, 0.5, 0.5, 0.5, 0.2222, 0.7753, 0.2247, 0.2323, 0.0596, 0.07961, 0.07961, 0.07961, 0.07961, 0.2323, 0.0596, 0.5, 0.5, 0.7778, 0.5, 0.7753, 0.7753, 0.5, 0.7778, 0.5851, 0.6777, 0.5851, 0.6777, 0.5851, 0.6777, 0.5851, 0.6777, 0.6076, 0.6727, 0.6276, 0.6752, 0.6276, 0.6802, 0.6051, 0.6777, 0.5951, 0.6576, 0.6076, 0.6727, 0.6051, 0.6777, 0.5926, 0.6626, 0.7677, 0.9404, 0.9204, 0.9204, 0.9204, 0.9204, 0.7677, 0.9404, 0.5, 0.05209, 0.7677, 0.0596, 0.7753, 0.2247, 0.5, 0.2222, 0.9204, 0.9204, 0.7677, 0.9404, 0.7753, 0.7753, 0.9404, 0.7677, 0.6276, 0.7077, 0.6276, 0.7077, 0.6276, 0.7077, 0.6276, 0.7077, 0.7753, 0.2247, 0.9404, 0.2323, 0.9479, 0.5, 0.7778, 0.5, 0.9404, 0.7677, 0.7753, 0.7753, 0.7778, 0.5, 0.9479, 0.5, 0.7677, 0.9404, 0.5, 0.9479, 0.5, 0.7778, 0.7753, 0.7753, 0.2222, 0.5, 0.05209, 0.5, 0.0596, 0.2323, 0.2247, 0.2247, 0.9404, 0.2323, 0.7753, 0.2247, 0.7677, 0.0596, 0.9204, 0.07961, 0.6276, 0.7077, 0.6276, 0.7077, 0.6276, 0.7077, 0.6276, 0.7077, 0.2247, 0.2247, 0.5, 0.2222, 0.5, 0.5, 0.2222, 0.5, 0.05209, 0.5, 0.0596, 0.7677, 0.0596, 0.7677, 0.05209, 0.5, 0.05209, 0.5, 0.0596, 0.2323, 0.0596, 0.2323, 0.05209, 0.5, 0.0596, 0.2323, 0.07961, 0.07961, 0.07961, 0.07961, 0.0596, 0.2323, 0.0596, 0.7677, 0.2247, 0.7753, 0.2323, 0.9404, 0.07961, 0.9204, 0.7677, 0.0596, 0.5, 0.05209, 0.5, 0.05209, 0.7677, 0.0596, 0.7677, 0.0596, 0.9204, 0.07961, 0.9204, 0.07961, 0.7677, 0.0596, 0.2247, 0.7753, 0.0596, 0.7677, 0.05209, 0.5, 0.2222, 0.5, 0.5, 0.9479, 0.7677, 0.9404, 0.7677, 0.9404, 0.5, 0.9479, 0.6276, 0.7077, 0.6276, 0.7077, 0.6276, 0.7077, 0.6276, 0.7077, 0.6076, 0.6727, 0.6276, 0.6752, 0.6276, 0.6802, 0.6051, 0.6777, 0.2323, 0.9404, 0.5, 0.9479, 0.5, 0.9479, 0.2323, 0.9404, 0.9404, 0.2323, 0.9204, 0.07961, 0.9204, 0.07961, 0.9404, 0.2323, 0.9404, 0.7677, 0.9204, 0.9204, 0.9204, 0.9204, 0.9404, 0.7677, 0.6276, 0.6802, 0.6476, 0.6702, 0.6576, 0.6802, 0.6301, 0.6952, 0.2323, 0.9404, 0.07961, 0.9204, 0.07961, 0.9204, 0.2323, 0.9404, 0.6652, 0.6076, 0.6652, 0.6076, 0.6652, 0.6076, 0.6652, 0.6076, 1.0, 1.0, 0.6777, 1.0, 0.6777, 0.6026, 1.0, 0.6026, 0.5951, 0.6902, 0.5951, 0.6902, 0.5951, 0.6902, 0.4875, 0.9079, 0.4875, 0.9079, 0.4875, 0.9079, 0.5851, 0.6777, 0.5851, 0.6777, 0.5851, 0.6777, 0.4825, 0.9829, 0.4825, 0.9829, 0.4825, 0.9829, 0.6652, 0.6026, 0.6652, 0.6026, 0.6652, 0.6026, 0.6652, 0.6026, 0.6576, 0.6827, 0.6576, 0.6827, 0.6576, 0.6827, 0.6576, 0.6827, 0.4825, 0.9829, 0.4825, 0.9854, 0.4825, 0.9854, 0.4825, 0.9829, 0.5951, 0.6902, 0.5951, 0.6902, 0.5951, 0.6902, 0.5951, 0.6902, 0.5, 0.7778, 0.2247, 0.7753, 0.2222, 0.5, 0.5, 0.5, 0.4875, 0.9104, 0.4875, 0.9079, 0.4875, 0.9079, 0.4875, 0.9104, 0.4825, 0.9829, 0.4825, 0.9829, 0.4825, 0.9829, 0.5851, 0.6777, 0.5851, 0.6777, 0.5851, 0.6777, 0.5951, 0.6902, 0.5951, 0.6902, 0.5951, 0.6902, 0.4875, 0.9079, 0.4875, 0.9079, 0.4875, 0.9079, 0.6652, 0.6076, 0.6652, 0.6076, 0.6652, 0.6076, 0.6652, 0.6076, 0.6652, 0.6026, 0.6652, 0.6026, 0.6652, 0.6026, 0.6652, 0.6026, 0.6652, 0.6076, 0.6652, 0.6076, 0.6652, 0.6076, 0.6652, 0.6076, 0.6652, 0.6026, 0.6652, 0.6026, 0.6652, 0.6026, 0.6652, 0.6026, 0.6652, 0.6026, 0.6652, 0.6026, 0.6652, 0.6026, 0.6652, 0.6026, 0.6652, 0.6076, 0.6652, 0.6076, 0.6652, 0.6076, 0.6652, 0.6076, 0.6176, 0.7803, 0.6101, 0.7803, 0.6101, 0.7152, 0.6176, 0.7152, 0.4825, 0.9829, 0.4825, 0.9829, 0.4825, 0.9829, 0.5851, 0.6777, 0.5851, 0.6777, 0.5851, 0.6777, 0.4875, 0.9079, 0.4875, 0.9079, 0.4875, 0.9079, 0.5951, 0.6902, 0.5951, 0.6902, 0.5951, 0.6902, 0.6652, 0.6026, 0.6652, 0.6026, 0.6652, 0.6026, 0.6652, 0.6026, 0.6652, 0.6026, 0.6652, 0.6026, 0.6652, 0.6026, 0.6652, 0.6026, 0.6276, 0.7077, 0.6276, 0.7077, 0.6276, 0.7077, 0.6276, 0.7077, 0.6652, 0.6076, 0.6652, 0.6076, 0.6652, 0.6076, 0.6652, 0.6076, 1.0, 1.0, -0.000458, 1.0, -0.000458, -0.000458, 1.0, -0.000458, 0.6652, 0.6076, 0.6652, 0.6076, 0.6652, 0.6076, 0.6652, 0.6076, 0.545, 0.998, 0.002044, 0.998, 0.002044, 0.3098, 0.545, 0.3098, 0.6652, 0.6026, 0.6652, 0.6026, 0.6652, 0.6026, 0.6652, 0.6026, 0.6276, 0.7077, 0.6276, 0.7077, 0.6276, 0.7077, 0.6276, 0.7077, 0.6276, 0.7077, 0.6276, 0.7077, 0.6276, 0.7077, 0.6276, 0.7077, 0.5851, 0.6777, 0.5851, 0.6777, 0.5851, 0.6777, 0.4825, 0.9829, 0.4825, 0.9829, 0.4825, 0.9829, 0.4875, 0.9079, 0.4875, 0.9079, 0.4875, 0.9079, 0.5951, 0.6902, 0.5951, 0.6902, 0.5951, 0.6902, 0.6276, 0.7077, 0.6276, 0.7077, 0.6276, 0.7077, 0.6276, 0.7077, 0.6276, 0.7077, 0.6276, 0.7077, 0.6276, 0.7077, 0.6276, 0.6226, 0.6451, 0.6301, 0.6226, 0.6526, 0.6276, 0.7077, 0.6276, 0.7077, 0.6276, 0.7077, 0.6276, 0.7077, 0.6276, 0.7077, 0.6276, 0.7077, 0.6276, 0.7077, 0.4875, 0.9079, 0.4875, 0.9079, 0.4875, 0.9079, 0.5951, 0.6902, 0.5951, 0.6902, 0.5951, 0.6902, 0.5851, 0.6777, 0.5851, 0.6777, 0.5851, 0.6777, 0.4825, 0.9829, 0.4825, 0.9829, 0.4825, 0.9829, 0.5851, 0.6777, 0.5851, 0.6777, 0.5851, 0.6777, 0.4825, 0.9829, 0.4825, 0.9829, 0.4825, 0.9829, 0.6276, 0.6226, 0.6451, 0.6301, 0.6226, 0.6526, 0.6451, 0.6301, 0.6526, 0.6476, 0.6226, 0.6526, 0.6652, 0.6026, 0.6652, 0.6026, 0.6652, 0.6026, 0.6652, 0.6026, 0.5951, 0.6902, 0.5951, 0.6902, 0.5951, 0.6902, 0.5, 0.9029, 0.5, 0.9154, 0.4925, 0.9154, 0.4925, 0.9029, 0.4825, 0.9829, 0.4825, 0.9829, 0.4825, 0.9829, 0.5951, 0.6902, 0.5951, 0.6902, 0.5951, 0.6902, -0.000458, -0.000458, 1.0, -0.000458, 1.0, 1.0, -0.000458, 1.0, 0.6652, 0.6076, 0.6652, 0.6076, 0.6677, 0.6076, 0.6677, 0.6076, 0.6652, 0.6026, 0.6652, 0.6026, 0.6652, 0.6026, 0.6652, 0.6026, 0.6652, 0.6076, 0.6652, 0.6076, 0.6652, 0.6076, 0.6652, 0.6076, 0.6652, 0.6076, 0.6652, 0.6076, 0.6652, 0.6076, 0.6652, 0.6076, 0.6276, 0.7077, 0.6276, 0.7077, 0.6276, 0.7077, 0.6276, 0.7077, 0.6276, 0.6226, 0.6076, 0.6251, 0.6051, 0.6251, 0.6276, 0.6226, 0.6652, 0.6076, 0.6652, 0.6076, 0.6652, 0.6076, 0.6652, 0.6076, 0.6626, 0.6877, 0.6626, 0.6877, 0.6626, 0.6877, 0.6626, 0.6877, 0.5901, 0.6126, 0.5901, 0.6126, 0.5926, 0.6126, 0.5926, 0.6126, 0.5951, 0.6401, 0.5951, 0.6576, 0.5926, 0.6626, 0.5926, 0.6401, 0.6276, 0.7077, 0.6276, 0.7077, 0.6276, 0.7077, 0.6276, 0.7077, 0.6652, 0.6026, 0.6652, 0.6026, 0.6652, 0.6026, 0.6652, 0.6026, 0.6576, 0.6827, 0.6576, 0.6827, 0.6576, 0.6827, 0.6576, 0.6827, 0.6276, 0.7077, 0.6276, 0.7077, 0.6276, 0.7077, 0.6276, 0.7077, 0.6276, 0.7077, 0.6276, 0.7077, 0.6276, 0.7077, 0.6276, 0.7077, 0.5951, 0.6401, 0.6076, 0.6251, 0.6226, 0.6526, 0.4925, 0.9079, 0.4925, 0.9079, 0.4925, 0.9079, 0.4925, 0.9079, 0.6652, 0.6076, 0.6652, 0.6076, 0.6652, 0.6076, 0.6652, 0.6076, 0.6276, 0.7077, 0.6276, 0.7077, 0.6276, 0.7077, 0.6276, 0.7077, 0.6276, 0.7077, 0.6276, 0.7077, 0.6276, 0.7077, 0.6276, 0.7077, 0.6652, 0.6076, 0.6652, 0.6076, 0.6652, 0.6076, 0.6652, 0.6076, 0.6351, 0.7077, 0.6351, 0.7077, 0.6351, 0.7077, 0.6351, 0.7077, 0.4875, 0.9079, 0.4875, 0.9079, 0.4875, 0.9079, 0.6652, 0.6026, 0.6652, 0.6026, 0.6652, 0.6026, 0.6652, 0.6026, 0.6652, 0.6026, 0.6652, 0.6026, 0.6652, 0.6026, 0.6652, 0.6026, 0.6652, 0.6076, 0.6652, 0.6076, 0.6652, 0.6076, 0.6652, 0.6076, 0.5951, 0.6401, 0.6076, 0.6251, 0.6226, 0.6526, 0.6652, 0.6076, 0.6652, 0.6076, 0.6652, 0.6076, 0.6652, 0.6076, 0.6652, 0.6026, 0.6652, 0.6026, 0.6652, 0.6026, 0.6652, 0.6026, 0.6576, 0.6827, 0.6576, 0.6827, 0.6576, 0.6827, 0.6576, 0.6827, 0.6401, 0.7803, 0.6251, 0.7803, 0.6251, 0.7152, 0.6401, 0.7152, 0.6652, 0.6076, 0.6652, 0.6076, 0.6652, 0.6076, 0.6652, 0.6076, 0.5951, 0.6902, 0.5951, 0.6902, 0.5951, 0.6902, 0.6376, 0.4224, 0.8203, 0.4224, 0.8203, 0.5976, 0.6376, 0.5976, 0.6652, 0.6026, 0.6652, 0.6026, 0.6652, 0.6026, 0.6652, 0.6026, 0.5851, 0.6777, 0.5851, 0.6777, 0.5851, 0.6777, 0.998, 0.5976, 0.5576, 0.5976, 0.5576, 0.4249, 0.998, 0.4249, 0.4875, 0.9079, 0.4875, 0.9079, 0.4875, 0.9079, 0.6301, 0.6952, 0.5976, 0.6902, 0.6051, 0.6777, 0.6276, 0.6802, 0.6276, 0.6226, 0.6476, 0.6326, 0.6451, 0.6301, 0.6276, 0.6226, 0.2323, 0.0596, 0.5, 0.05209, 0.5, 0.2222, 0.2247, 0.2247, 0.6276, 0.7077, 0.6276, 0.7077, 0.6276, 0.7077, 0.6276, 0.7077, 0.6076, 0.6251, 0.5951, 0.6401, 0.5926, 0.6401, 0.6051, 0.6251, 0.6276, 0.7077, 0.6276, 0.7077, 0.6276, 0.7077, 0.6276, 0.7077, 0.6276, 0.7077, 0.6276, 0.7077, 0.6276, 0.7077, 0.5926, 0.6126, 0.5926, 0.6126, 0.5901, 0.6126, 0.5901, 0.6126, 0.6276, 0.7077, 0.6276, 0.7077, 0.6276, 0.7077, 0.6276, 0.7077, 0.6276, 0.7077, 0.6276, 0.7077, 0.6276, 0.7077, 0.6276, 0.7077, 0.6652, 0.6026, 0.6652, 0.6026, 0.6652, 0.6026, 0.6652, 0.6026, 0.6276, 0.7077, 0.6276, 0.7077, 0.6276, 0.7077, 0.6276, 0.7077, 0.6276, 0.7077, 0.6276, 0.7077, 0.6276, 0.7077, 0.6251, 0.7152, 0.6301, 0.7152, 0.6301, 0.7803, 0.6251, 0.7803, 0.6652, 0.6026, 0.6652, 0.6026, 0.6652, 0.6026, 0.6652, 0.6026, 0.6652, 0.6076, 0.6652, 0.6076, 0.6652, 0.6076, 0.6652, 0.6076, 0.6276, 0.6226, 0.6076, 0.6251, 0.6051, 0.6251, 0.6276, 0.6226, 0.6276, 0.7077, 0.6276, 0.7077, 0.6276, 0.7077, 0.6276, 0.7077, 0.6451, 0.6301, 0.6276, 0.6226, 0.6276, 0.6226, 0.6476, 0.6326, 0.0596, 0.7677, 0.07961, 0.9204, 0.07961, 0.9204, 0.0596, 0.7677, 0.6526, 0.6476, 0.6451, 0.6301, 0.6476, 0.6326, 0.6551, 0.6501, 0.6526, 0.6476, 0.6451, 0.6301, 0.6476, 0.6326, 0.6551, 0.6501, 0.6276, 0.6752, 0.6451, 0.6677, 0.6476, 0.6702, 0.6276, 0.6802, 0.6076, 0.6727, 0.6276, 0.6752, 0.6276, 0.6802, 0.6051, 0.6777, 0.6051, 0.6251, 0.5926, 0.6401, 0.5776, 0.6376, 0.5976, 0.6151, 0.6476, 0.6326, 0.6276, 0.6226, 0.6301, 0.6101, 0.6576, 0.6251, 0.6051, 0.6251, 0.5926, 0.6401, 0.5776, 0.6376, 0.5976, 0.6151, 0.6051, 0.6777, 0.6276, 0.6802, 0.6301, 0.6952, 0.5976, 0.6902, 0.5926, 0.6626, 0.6051, 0.6777, 0.5976, 0.6902, 0.5776, 0.6677, 0.5776, 0.6677, 0.5776, 0.6376, 0.5926, 0.6401, 0.5926, 0.6626, 0.5926, 0.6626, 0.6051, 0.6777, 0.5976, 0.6902, 0.5776, 0.6677, 0.6051, 0.6251, 0.5926, 0.6401, 0.5776, 0.6376, 0.5976, 0.6151, 0.6652, 0.6076, 0.6652, 0.6076, 0.6652, 0.6076, 0.6652, 0.6076, 0.6652, 0.6076, 0.6652, 0.6076, 0.6652, 0.6076, 0.6652, 0.6076, 0.6276, 0.7077, 0.6276, 0.7077, 0.6276, 0.7077, 0.6276, 0.7077, 0.6276, 0.7077, 0.6276, 0.7077, 0.6276, 0.7077, 0.6276, 0.7077, 0.6076, 0.6251, 0.6276, 0.6226, 0.6226, 0.6526, 0.6276, 0.7077, 0.6276, 0.7077, 0.6276, 0.7077, 0.6276, 0.7077, 0.6276, 0.7077, 0.6276, 0.7077, 0.6276, 0.7077, 0.6276, 0.7077, 0.4825, 0.9829, 0.4825, 0.9829, 0.4825, 0.9829, 0.002044, 0.002044, 1.0, 0.002044, 1.0, 0.3023, 0.002044, 0.3023, 0.5951, 0.6902, 0.5951, 0.6902, 0.5951, 0.6902, 0.6301, 0.7152, 0.6376, 0.7152, 0.6376, 0.7803, 0.6301, 0.7803, 0.6276, 0.7077, 0.6276, 0.7077, 0.6276, 0.7077, 0.6276, 0.7077, 0.5951, 0.6576, 0.6076, 0.6727, 0.6051, 0.6777, 0.5926, 0.6626, 0.6276, 0.7077, 0.6276, 0.7077, 0.6276, 0.7077, 0.6276, 0.7077, 0.4825, 0.9829, 0.4825, 0.9829, 0.4825, 0.9829, 0.6652, 0.6076, 0.6652, 0.6076, 0.6652, 0.6076, 0.6652, 0.6076, 0.6276, 0.7077, 0.6276, 0.7077, 0.6276, 0.7077, 0.6276, 0.7077, 0.6276, 0.7077, 0.6276, 0.7077, 0.6276, 0.7077, 0.6276, 0.7077, 0.5, 0.9254, 0.5, 0.9279, 0.5, 0.9279, 0.5, 0.9254, 0.6276, 0.7077, 0.6276, 0.7077, 0.6276, 0.7077, 0.6276, 0.7077, 0.2247, 0.2247, 0.0596, 0.2323, 0.07961, 0.07961, 0.2323, 0.0596, 0.9479, 0.5, 0.9404, 0.2323, 0.9404, 0.2323, 0.9479, 0.5, 0.6276, 0.7077, 0.6276, 0.7077, 0.6276, 0.7077, 0.6276, 0.7077, 0.6276, 0.7077, 0.6276, 0.7077, 0.6276, 0.7077, 0.6276, 0.7077, 0.4875, 0.9079, 0.4875, 0.9079, 0.4875, 0.9079, 0.6652, 0.6026, 0.6652, 0.6026, 0.6652, 0.6026, 0.6652, 0.6026, 0.5951, 0.6902, 0.5951, 0.6902, 0.5951, 0.6902, 0.6176, 0.7803, 0.6101, 0.7803, 0.6101, 0.7152, 0.6176, 0.7152, 0.5926, 0.6626, 0.6051, 0.6777, 0.5976, 0.6902, 0.5776, 0.6677, 0.5976, 0.6151, 0.6301, 0.6101, 0.6276, 0.6226, 0.6051, 0.6251, 0.5776, 0.6677, 0.5776, 0.6376, 0.5926, 0.6401, 0.5926, 0.6626, 0.6576, 0.6251, 0.6702, 0.6526, 0.6551, 0.6501, 0.6476, 0.6326, 0.6576, 0.6251, 0.6702, 0.6526, 0.6551, 0.6501, 0.6476, 0.6326, 0.5951, 0.6576, 0.5951, 0.6401, 0.6226, 0.6526, 0.6276, 0.6752, 0.6076, 0.6727, 0.6226, 0.6526, 0.6652, 0.6026, 0.6652, 0.6026, 0.6652, 0.6026, 0.6652, 0.6026, 0.6652, 0.6026, 0.6652, 0.6026, 0.6652, 0.6026, 0.6652, 0.6026, 0.5851, 0.6777, 0.5851, 0.6777, 0.5851, 0.6777, 0.4875, 0.9079, 0.4875, 0.9079, 0.4875, 0.9079, 0.6076, 0.6727, 0.5951, 0.6576, 0.6226, 0.6526, 0.6451, 0.6677, 0.6276, 0.6752, 0.6226, 0.6526, 0.6076, 0.6727, 0.5951, 0.6576, 0.6226, 0.6526, 0.6451, 0.6677, 0.6276, 0.6752, 0.6226, 0.6526, 0.6276, 0.7077, 0.6276, 0.7077, 0.6276, 0.7077, 0.6276, 0.7077, 0.6652, 0.6076, 0.6652, 0.6076, 0.6652, 0.6076, 0.6652, 0.6076, 0.5851, 0.6777, 0.5851, 0.6777, 0.5851, 0.6777, 0.6652, 0.6076, 0.6652, 0.6076, 0.6652, 0.6076, 0.6652, 0.6076, 0.6276, 0.7077, 0.6276, 0.7077, 0.6276, 0.7077, 0.6276, 0.7077, 0.6276, 0.7077, 0.6276, 0.7077, 0.6276, 0.7077, 0.6276, 0.7077, 0.5851, 0.6777, 0.5851, 0.6777, 0.5851, 0.6777, 0.6351, 0.7077, 0.6351, 0.7077, 0.6351, 0.7077, 0.6351, 0.7077, 0.4825, 0.9829, 0.4825, 0.9829, 0.4825, 0.9829, 0.5, 0.05209, 0.2323, 0.0596, 0.2323, 0.0596, 0.5, 0.05209, 0.6276, 0.7077, 0.6276, 0.7077, 0.6276, 0.7077, 0.6276, 0.7077, 0.4875, 0.9079, 0.4875, 0.9079, 0.4875, 0.9079, 0.6652, 0.6076, 0.6652, 0.6076, 0.6652, 0.6076, 0.6652, 0.6076, 0.5851, 0.6777, 0.5851, 0.6777, 0.5851, 0.6777, 0.6652, 0.6026, 0.6652, 0.6026, 0.6652, 0.6026, 0.6652, 0.6026, 0.6276, 0.7077, 0.6276, 0.7077, 0.6276, 0.7077, 0.6276, 0.7077, 0.6276, 0.7077, 0.6276, 0.7077, 0.4825, 0.9829, 0.4825, 0.9829, 0.4825, 0.9829, 0.6652, 0.6076, 0.6652, 0.6076, 0.6652, 0.6076, 0.6652, 0.6076, 0.6276, 0.7077, 0.6276, 0.7077, 0.6276, 0.7077, 0.6276, 0.7077, 0.6276, 0.7077, 0.6276, 0.7077, 0.6301, 0.6952, 0.5976, 0.6902, 0.6051, 0.6777, 0.6276, 0.6802, 0.6476, 0.6702, 0.6551, 0.6501, 0.6702, 0.6526, 0.6576, 0.6802, 0.5951, 0.6902, 0.5951, 0.6902, 0.5951, 0.6902, 0.6652, 0.6026, 0.6652, 0.6026, 0.6652, 0.6026, 0.6652, 0.6026, 0.6276, 0.7077, 0.6276, 0.7077, 0.6276, 0.7077, 0.6276, 0.7077, 0.4875, 0.9079, 0.4875, 0.9079, 0.4875, 0.9079, 0.6351, 0.7077, 0.6351, 0.7077, 0.6351, 0.7077, 0.6351, 0.7077, 0.4875, 0.9079, 0.4875, 0.9079, 0.4875, 0.9079, 0.6652, 0.6026, 0.6652, 0.6026, 0.6652, 0.6026, 0.6652, 0.6026, 0.6451, 0.6677, 0.6526, 0.6476, 0.6551, 0.6501, 0.6476, 0.6702, 0.6526, 0.6476, 0.6451, 0.6677, 0.6226, 0.6526, 0.6476, 0.6326, 0.6276, 0.6226, 0.6301, 0.6101, 0.6576, 0.6251, 0.5976, 0.6151, 0.6301, 0.6101, 0.6276, 0.6226, 0.6051, 0.6251, 0.6476, 0.6326, 0.6276, 0.6226, 0.6301, 0.6101, 0.6576, 0.6251, 0.5976, 0.6151, 0.6301, 0.6101, 0.6276, 0.6226, 0.6051, 0.6251, 0.6476, 0.6702, 0.6551, 0.6501, 0.6702, 0.6526, 0.6576, 0.6802, 0.6702, 0.6526, 0.6576, 0.6802, 0.6476, 0.6702, 0.6551, 0.6501, 0.6276, 0.6802, 0.6476, 0.6702, 0.6576, 0.6802, 0.6301, 0.6952, 0.6576, 0.6251, 0.6702, 0.6526, 0.6551, 0.6501, 0.6476, 0.6326, 0.6276, 0.7077, 0.6276, 0.7077, 0.6276, 0.7077, 0.6276, 0.7077, 0.4825, 0.9829, 0.4825, 0.9829, 0.4825, 0.9829, 0.6652, 0.6026, 0.6652, 0.6026, 0.6652, 0.6026, 0.6652, 0.6026, 0.6276, 0.7077, 0.6276, 0.7077, 0.6276, 0.7077, 0.6276, 0.7077, 0.6276, 0.6226, 0.6076, 0.6251, 0.6051, 0.6251, 0.6276, 0.6226, 0.5951, 0.6902, 0.5951, 0.6902, 0.5951, 0.6902, 0.6652, 0.6076, 0.6652, 0.6076, 0.6652, 0.6076, 0.6652, 0.6076, 0.6526, 0.6476, 0.6451, 0.6301, 0.6476, 0.6326, 0.6551, 0.6501, 0.5, 0.9479, 0.2323, 0.9404, 0.2247, 0.7753, 0.5, 0.7778, 0.5951, 0.6401, 0.5951, 0.6576, 0.5926, 0.6626, 0.5926, 0.6401, 0.6276, 0.7077, 0.6276, 0.7077, 0.6276, 0.7077, 0.6276, 0.7077, 0.6276, 0.7077, 0.6276, 0.7077, 0.6276, 0.7077, 0.6276, 0.7077, 0.6276, 0.7077, 0.6276, 0.7077, 0.6276, 0.7077, 0.6276, 0.7077, 0.6451, 0.6677, 0.6526, 0.6476, 0.6551, 0.6501, 0.6476, 0.6702, 0.5951, 0.6902, 0.5951, 0.6902, 0.5951, 0.6902, 0.4825, 0.9829, 0.4825, 0.9829, 0.4825, 0.9829, 0.6276, 0.7077, 0.6276, 0.7077, 0.6276, 0.7077, 0.6276, 0.7077, 0.6276, 0.7077, 0.6276, 0.7077, 0.6276, 0.7077, 0.6276, 0.7077, 0.6276, 0.7077, 0.6276, 0.7077, 0.6276, 0.7077, 0.6276, 0.7077, 0.6276, 0.7077, 0.525, 0.8603, 0.6601, 0.8603, 0.6601, 0.998, 0.525, 0.998, 0.6451, 0.6301, 0.6526, 0.6476, 0.6226, 0.6526, 0.6451, 0.6301, 0.6526, 0.6476, 0.6226, 0.6526, 0.5851, 0.6777, 0.5851, 0.6777, 0.5851, 0.6777, 0.6652, 0.6076, 0.6652, 0.6076, 0.6652, 0.6076, 0.6652, 0.6076, 0.4875, 0.9079, 0.4875, 0.9079, 0.4875, 0.9079, 0.6251, 0.7803, 0.6176, 0.7803, 0.6176, 0.7152, 0.6251, 0.7152, 0.5851, 0.6777, 0.5851, 0.6777, 0.5851, 0.6777, 0.4875, 0.9079, 0.4875, 0.9079, 0.4875, 0.9079, 0.6276, 0.6802, 0.6476, 0.6702, 0.6576, 0.6802, 0.6301, 0.6952, 0.5926, 0.6401, 0.5926, 0.6626, 0.5776, 0.6677, 0.5776, 0.6376, 0.9479, 0.5, 0.9404, 0.7677, 0.9404, 0.7677, 0.9479, 0.5, 0.6276, 0.7077, 0.6276, 0.7077, 0.6276, 0.7077, 0.6276, 0.7077, 0.6276, 0.7077, 0.6276, 0.7077, 0.6276, 0.7077, 0.6276, 0.7077, 0.6276, 0.7077, 0.6276, 0.7077, 0.6276, 0.7077, 0.6276, 0.7077, 0.6276, 0.7077, 0.6276, 0.7077, 0.6276, 0.7077, 0.6276, 0.7077, 0.5951, 0.6902, 0.5951, 0.6902, 0.5951, 0.6902, 0.4825, 0.9829, 0.4825, 0.9829, 0.4825, 0.9829, 0.5851, 0.6777, 0.5851, 0.6777, 0.5851, 0.6777, 0.6351, 0.7077, 0.6351, 0.7077, 0.6351, 0.7077, 0.6351, 0.7077, 0.6051, 0.6777, 0.5926, 0.6626, 0.5951, 0.6576, 0.6076, 0.6727, 0.6476, 0.6702, 0.6276, 0.6802, 0.6276, 0.6752, 0.6451, 0.6677, 0.6076, 0.6251, 0.5951, 0.6401, 0.5926, 0.6401, 0.6051, 0.6251, 0.6076, 0.6251, 0.5951, 0.6401, 0.5926, 0.6401, 0.6051, 0.6251, 0.6276, 0.7077, 0.6276, 0.7077, 0.6276, 0.7077, 0.6276, 0.7077, 0.5951, 0.6401, 0.5951, 0.6576, 0.5926, 0.6626, 0.5926, 0.6401, 0.6451, 0.6677, 0.6526, 0.6476, 0.6551, 0.6501, 0.6476, 0.6702, 0.6276, 0.7077, 0.6276, 0.7077, 0.6276, 0.7077, 0.6276, 0.7077, 0.6276, 0.6752, 0.6451, 0.6677, 0.6476, 0.6702, 0.6276, 0.6802, 0.6276, 0.6226, 0.6476, 0.6326, 0.6451, 0.6301, 0.6276, 0.6226, 0.5951, 0.6902, 0.5951, 0.6902, 0.5951, 0.6902, 0.6652, 0.6026, 0.6652, 0.6026, 0.6652, 0.6026, 0.6652, 0.6026, 0.4825, 0.9829, 0.4825, 0.9829, 0.4825, 0.9829, 0.6652, 0.6076, 0.6652, 0.6076, 0.6652, 0.6076, 0.6652, 0.6076, 0.5951, 0.6902, 0.5951, 0.6902, 0.5951, 0.6902, 0.6677, 0.8503, 0.6051, 0.8503, 0.6051, 0.7978, 0.6677, 0.7978, 0.5951, 0.6902, 0.5951, 0.6902, 0.5951, 0.6902, 1.0, 0.4174, 0.5551, 0.4174, 0.5551, 0.3048, 1.0, 0.3048, 0.4825, 0.9829, 0.4825, 0.9829, 0.4825, 0.9829, 0.6652, 0.6076, 0.6652, 0.6076, 0.6652, 0.6076, 0.6652, 0.6076, 0.5851, 0.6777, 0.5851, 0.6777, 0.5851, 0.6777, 0.6652, 0.6026, 0.6652, 0.6026, 0.6652, 0.6026, 0.6652, 0.6026, 0.4875, 0.9079, 0.4875, 0.9079, 0.4875, 0.9079, 0.6176, 0.7152, 0.6251, 0.7152, 0.6251, 0.7803, 0.6176, 0.7803, 0.6526, 0.6476, 0.6451, 0.6677, 0.6226, 0.6526, 0.6526, 0.6476, 0.6451, 0.6677, 0.6226, 0.6526, 0.6276, 0.6226, 0.6451, 0.6301, 0.6226, 0.6526, 0.6451, 0.6677, 0.6276, 0.6752, 0.6226, 0.6526, 0.6076, 0.6251, 0.6276, 0.6226, 0.6226, 0.6526, 0.6076, 0.6251, 0.6276, 0.6226, 0.6226, 0.6526, 0.6276, 0.6752, 0.6076, 0.6727, 0.6226, 0.6526, 0.6276, 0.6752, 0.6076, 0.6727, 0.6226, 0.6526, 0.5951, 0.6401, 0.6076, 0.6251, 0.6226, 0.6526, 0.6076, 0.6727, 0.5951, 0.6576, 0.6226, 0.6526, 0.5951, 0.6576, 0.5951, 0.6401, 0.6226, 0.6526, 0.5951, 0.6576, 0.5951, 0.6401, 0.6226, 0.6526, 0.4825, 0.9829, 0.4825, 0.9829, 0.4825, 0.9829, 0.6652, 0.6076, 0.6652, 0.6076, 0.6652, 0.6076, 0.6652, 0.6076, 0.4875, 0.9079, 0.4875, 0.9079, 0.4875, 0.9079, 0.6652, 0.6026, 0.6652, 0.6026, 0.6652, 0.6026, 0.6652, 0.6026, 0.6652, 0.6026, 0.6652, 0.6026, 0.6652, 0.6026, 0.6652, 0.6026, 0.5851, 0.6777, 0.5851, 0.6777, 0.5851, 0.6777, 0.4875, 0.9079, 0.4875, 0.9079, 0.4875, 0.9079, 0.6276, 0.7077, 0.6276, 0.7077, 0.6276, 0.7077, 0.6276, 0.7077, 0.6276, 0.7077, 0.6276, 0.7077, 0.5951, 0.6902, 0.5951, 0.6902, 0.5951, 0.6902, 0.4825, 0.9829, 0.4825, 0.9829, 0.4825, 0.9829, 0.5851, 0.6777, 0.5851, 0.6777, 0.5851, 0.6777, 0.6652, 0.6076, 0.6652, 0.6076, 0.6652, 0.6076, 0.6652, 0.6076, 0.4875, 0.9079, 0.4875, 0.9079, 0.4875, 0.9079, 0.6652, 0.6076, 0.6652, 0.6076, 0.6652, 0.6076, 0.6652, 0.6076, 0.5851, 0.6777, 0.5851, 0.6777, 0.5851, 0.6777, 0.4825, 0.9829, 0.4825, 0.9829, 0.4825, 0.9829, 0.4875, 0.9079, 0.4875, 0.9079, 0.4875, 0.9079, 0.5951, 0.6902, 0.5951, 0.6902, 0.5951, 0.6902, 0.4825, 0.9829, 0.4825, 0.9829, 0.4825, 0.9829, 0.6576, 0.6827, 0.6576, 0.6827, 0.6576, 0.6827, 0.6576, 0.6827, 0.5851, 0.6777, 0.5851, 0.6777, 0.5851, 0.6777, 0.6652, 0.6076, 0.6652, 0.6076, 0.6652, 0.6076, 0.6652, 0.6076, 0.5951, 0.6902, 0.5951, 0.6902, 0.5951, 0.6902, 0.6652, 0.6076, 0.6652, 0.6076, 0.6652, 0.6076, 0.6652, 0.6076, 0.4875, 0.9079, 0.4875, 0.9079, 0.4875, 0.9079, 0.5851, 0.6777, 0.5851, 0.6777, 0.5851, 0.6777, 0.4825, 0.9829, 0.4825, 0.9829, 0.4825, 0.9829, 0.6276, 0.7077, 0.6276, 0.7077, 0.6276, 0.7077, 0.5951, 0.6902, 0.5951, 0.6902, 0.5951, 0.6902, 0.6276, 0.7077, 0.6276, 0.7077, 0.6276, 0.7077, 0.5851, 0.6777, 0.5851, 0.6777, 0.5851, 0.6777, 0.6276, 0.7077, 0.6276, 0.7077, 0.6276, 0.7077, 0.6276, 0.7077, 0.6276, 0.7077, 0.6276, 0.7077, 0.6276, 0.7077, 0.6276, 0.7077, 0.6276, 0.7077, 0.6276, 0.7077, 0.6276, 0.7077, 0.6276, 0.7077, 0.6276, 0.7077, 0.6276, 0.7077, 0.6276, 0.7077, 0.6276, 0.7077, 0.6276, 0.7077, 0.6276, 0.7077, 0.6276, 0.7077, 0.6276, 0.7077, 0.6276, 0.7077, 0.6276, 0.7077, 0.6276, 0.7077, 0.6276, 0.7077, 0.4875, 0.9079, 0.4875, 0.9079, 0.4875, 0.9079, 0.6276, 0.7077, 0.6276, 0.7077, 0.6276, 0.7077, 0.4825, 0.9829, 0.4825, 0.9829, 0.4825, 0.9829, 0.5951, 0.6902, 0.5951, 0.6902, 0.5951, 0.6902, 0.4875, 0.9079, 0.4875, 0.9079, 0.4875, 0.9079, 0.5851, 0.6777, 0.5851, 0.6777, 0.5851, 0.6777, 0.002044, 0.3073, 0.545, 0.3073, 0.545, 0.998, 0.002044, 0.998, 0.4875, 0.9079, 0.4875, 0.9079, 0.4875, 0.9079, -0.000458, -0.000458, 1.0, -0.000458, 1.0, 1.0, -0.000458, 1.0, 0.5951, 0.6902, 0.5951, 0.6902, 0.5951, 0.6902, 0.5851, 0.6777, 0.5851, 0.6777, 0.5851, 0.6777, 0.4825, 0.9829, 0.4825, 0.9829, 0.4825, 0.9829, 0.4825, 0.9829, 0.4825, 0.9829, 0.4825, 0.9829, 0.5951, 0.6902, 0.5951, 0.6902, 0.5951, 0.6902, 0.4875, 0.9079, 0.4875, 0.9079, 0.4875, 0.9079, 0.5851, 0.6777, 0.5851, 0.6777, 0.5851, 0.6777, 0.5951, 0.6902, 0.5951, 0.6902, 0.5951, 0.6902, 0.5951, 0.6902, 0.5951, 0.6902, 0.5951, 0.6902, 0.5926, 0.6126, 0.5926, 0.6126, 0.5901, 0.6126, 0.5901, 0.6126, 0.4825, 0.9829, 0.4825, 0.9829, 0.4825, 0.9829, 0.6652, 0.6026, 0.6652, 0.6026, 0.6652, 0.6026, 0.6652, 0.6026, 0.5951, 0.6902, 0.5951, 0.6902, 0.5951, 0.6902, 0.4825, 0.9829, 0.4825, 0.9829, 0.4825, 0.9829, 0.6652, 0.6026, 0.6652, 0.6026, 0.6652, 0.6026, 0.6652, 0.6026, 0.4825, 0.9829, 0.4825, 0.9829, 0.4825, 0.9829, 0.6652, 0.6076, 0.6652, 0.6076, 0.6652, 0.6076, 0.6652, 0.6076, 0.4875, 0.9079, 0.4875, 0.9079, 0.4875, 0.9079, 0.5851, 0.6777, 0.5851, 0.6777, 0.5851, 0.6777, 0.5851, 0.6777, 0.5851, 0.6777, 0.5851, 0.6777, 0.4875, 0.9079, 0.4875, 0.9079, 0.4875, 0.9079, 0.4875, 0.9079, 0.4875, 0.9079, 0.4875, 0.9079, 0.5851, 0.6777, 0.5851, 0.6777, 0.5851, 0.6777, 0.6652, 0.6026, 0.6652, 0.6026, 0.6652, 0.6026, 0.6652, 0.6026, 0.5851, 0.6777, 0.5851, 0.6777, 0.5851, 0.6777, 0.5951, 0.6902, 0.5951, 0.6902, 0.5951, 0.6902, 0.6652, 0.6026, 0.6652, 0.6026, 0.6652, 0.6026, 0.6652, 0.6026, 0.4875, 0.9079, 0.4875, 0.9079, 0.4875, 0.9079, 0.4825, 0.9829, 0.4825, 0.9829, 0.4825, 0.9829, 0.5951, 0.6902, 0.5951, 0.6902, 0.5951, 0.6902, 0.5851, 0.6777, 0.5851, 0.6777, 0.5851, 0.6777, 0.4875, 0.9079, 0.4875, 0.9079, 0.4875, 0.9079, 0.4825, 0.9829, 0.4825, 0.9829, 0.4825, 0.9829, 0.6376, 0.7152, 0.6401, 0.7152, 0.6401, 0.7803, 0.6376, 0.7803, 0.6652, 0.6026, 0.6652, 0.6026, 0.6652, 0.6026, 0.6652, 0.6026])
me_dkong.materials.append(mat_defaultmaterial3)
me_dkong.materials.append(mat_dkongmarquee)
me_dkong.materials.append(mat_dkongglass)
me_dkong.materials.append(mat_dkongbezel)
me_dkong.materials.append(mat_dkongtexture)
me_dkong.use_remesh_fix_poles = True
me_dkong.use_remesh_preserve_attributes = False
me_dkong.update()

# ---- objects
ob_dkong = bpy.data.objects.new('dkong', me_dkong)

# ---- transforms, parenting, visibility, modifiers, constraints
ob_dkong.location = (-0.02684, -0.3119, 1.03)
ob_dkong.rotation_euler = (1.571, 0.0, 0.0)
_m = ob_dkong.modifiers.new('Auto Smooth', 'NODES')
_m.node_group = ng_auto_smooth
_gi = [s.identifier for s in ng_auto_smooth.interface.items_tree if s.item_type == 'SOCKET' and s.in_out == 'INPUT']
_m[_gi[1]] = 1.047  # Angle
_m = ob_dkong.modifiers.new('WeightedNormal', 'WEIGHTED_NORMAL')
_m.keep_sharp = True

# ---- collection membership
scene.collection.objects.link(ob_dkong)

# ---- scene / render settings (as saved in the file)
scene.frame_start = 1; scene.frame_end = 250; scene.frame_set(1)
scene.render.engine = 'BLENDER_EEVEE_NEXT'
scene.cycles.use_denoising = False
scene.cycles.samples = 128
scene.cycles.sampling_pattern = 'TABULATED_SOBOL'
scene.cycles.use_adaptive_sampling = False
scene.cycles.use_light_tree = False
scene.view_settings.view_transform = 'Filmic'
bpy.context.view_layer.update()

# ---- added for rendering (the .blend has no active camera and no usable light): camera, sun
cam_auto = bpy.data.cameras.new('AutoCamera')
cam_auto.lens = 50.0
cam_auto.sensor_width = 36.0
cam_auto.clip_end = 1000.0
ob_auto_camera = bpy.data.objects.new('AutoCamera', cam_auto)
scene.collection.objects.link(ob_auto_camera)
ob_auto_camera.location = (1.83431, -2.27276, 2.33897)
ob_auto_camera.rotation_euler = (1.09748, -7.21219e-08, 0.694738)
scene.camera = ob_auto_camera
light_auto_sun = bpy.data.lights.new('AutoSun', 'SUN')
light_auto_sun.energy = 3.0
light_auto_sun.angle = 0.0523599
ob_auto_sun = bpy.data.objects.new('AutoSun', light_auto_sun)
scene.collection.objects.link(ob_auto_sun)
ob_auto_sun.rotation_euler = (0.872665, 0.174533, 0.523599)
bpy.context.view_layer.update()
